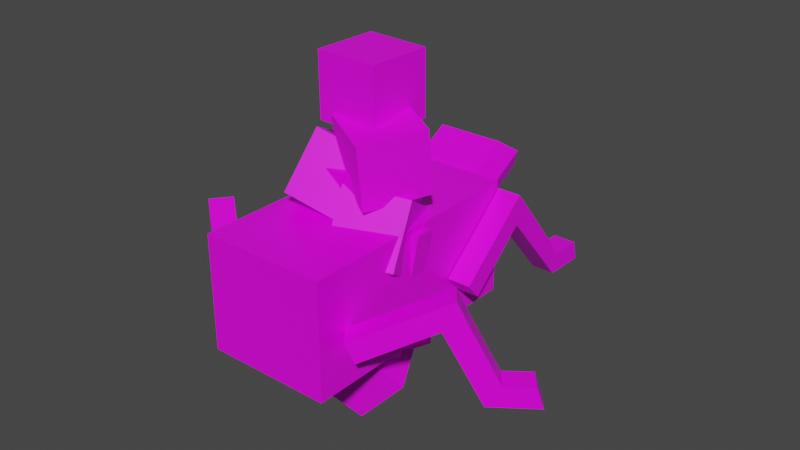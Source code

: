# Source: creatures.blend  (saved by Blender 2.83.19; exported with 4.5.12 LTS)
import bpy
from mathutils import Matrix  # noqa: F401  (used for matrix-valued properties, if any)

bpy.ops.wm.read_factory_settings(use_empty=True)
scene = bpy.context.scene
scene.name = 'Scene'

# ---- images (referenced by path relative to the original .blend; pixels are not part of the script)
import os
ASSET_DIR = os.environ.get("B2B_ASSET_DIR", "")  # directory of the original .blend (textures are referenced by path, not embedded)
HERE = os.path.dirname(os.path.abspath(__file__))  # packed textures are extracted next to this script under _unpacked/

def load_image(name, relpath, width, height, colorspace="sRGB"):
    """Load a texture the original file referenced (path relative to the .blend, or extracted next to this script)."""
    p = next((c for c in (os.path.join(HERE, relpath), os.path.join(ASSET_DIR, relpath)) if relpath and os.path.exists(c)), "")
    if p:
        img = bpy.data.images.load(p, check_existing=True)
        img.name = name
    else:  # same state as the original file: an image datablock whose file is absent (Cycles renders it pink)
        img = bpy.data.images.new(name, width, height)
        img.source = "FILE"
        img.filepath = "//" + (relpath or name)
    img.colorspace_settings.name = colorspace
    return img
img_face5_png = load_image('face5.png', 'face5.png', 1024, 1024, 'sRGB')
img_face1_png = load_image('face1.png', 'face1.png', 1024, 1024, 'sRGB')
img_face2_png = load_image('face2.png', 'face2.png', 1024, 1024, 'sRGB')
img_face3_png = load_image('face3.png', 'face3.png', 1024, 1024, 'sRGB')

# ---- materials (node trees are filled in below, after node groups)
mat_creature_face5 = bpy.data.materials.new('creature/face5')
mat_creature_face5.use_transparent_shadow = False
mat_creature_face1 = bpy.data.materials.new('creature/face1')
mat_creature_face1.alpha_threshold = 0.0
mat_creature_face1.use_transparent_shadow = False
mat_creature_face1.line_color = (0.0, 0.0, 0.0, 1.0)
mat_creature_face2 = bpy.data.materials.new('creature/face2')
mat_creature_face2.use_transparent_shadow = False
mat_creature_face3 = bpy.data.materials.new('creature/face3')
mat_creature_face3.use_transparent_shadow = False

# ---- material node trees
mat_creature_face5.use_nodes = True; mat_creature_face5.node_tree.nodes.clear()
_N = mat_creature_face5.node_tree.nodes; _L = mat_creature_face5.node_tree.links
n0 = _N.new('ShaderNodeBsdfPrincipled'); n0.name = 'Principled BSDF'; n0.location = (10, 300)
n0.distribution = 'GGX'
n0.subsurface_method = 'BURLEY'
n0.inputs[3].default_value = 1.45
n0.inputs[27].default_value = (0.0, 0.0, 0.0, 1.0)
n0.inputs[28].default_value = 1.0
n1 = _N.new('ShaderNodeOutputMaterial'); n1.name = 'Material Output'; n1.location = (300, 300)
n2 = _N.new('ShaderNodeTexImage'); n2.name = 'Image Texture'; n2.location = (-280, 280)
n2.image = img_face5_png
_L.new(n0.outputs[0], n1.inputs[0])
_L.new(n2.outputs[0], n0.inputs[0])
n1.is_active_output = True
mat_creature_face1.use_nodes = True; mat_creature_face1.node_tree.nodes.clear()
_N = mat_creature_face1.node_tree.nodes; _L = mat_creature_face1.node_tree.links
n0 = _N.new('ShaderNodeOutputMaterial'); n0.name = 'Material Output'; n0.location = (300, 300)
n1 = _N.new('ShaderNodeBsdfPrincipled'); n1.name = 'Principled BSDF'; n1.location = (10, 300)
n1.distribution = 'GGX'
n1.subsurface_method = 'BURLEY'
n1.inputs[2].default_value = 0.4
n1.inputs[3].default_value = 1.45
n1.inputs[27].default_value = (0.0, 0.0, 0.0, 1.0)
n1.inputs[28].default_value = 1.0
n2 = _N.new('ShaderNodeTexImage'); n2.name = 'Image Texture'; n2.location = (-280, 280)
n2.image = img_face1_png
n2.interpolation = 'Closest'
_L.new(n1.outputs[0], n0.inputs[0])
_L.new(n2.outputs[0], n1.inputs[0])
n0.is_active_output = True
mat_creature_face2.use_nodes = True; mat_creature_face2.node_tree.nodes.clear()
_N = mat_creature_face2.node_tree.nodes; _L = mat_creature_face2.node_tree.links
n0 = _N.new('ShaderNodeBsdfPrincipled'); n0.name = 'Principled BSDF'; n0.location = (10, 300)
n0.distribution = 'GGX'
n0.subsurface_method = 'BURLEY'
n0.inputs[3].default_value = 1.45
n0.inputs[27].default_value = (0.0, 0.0, 0.0, 1.0)
n0.inputs[28].default_value = 1.0
n1 = _N.new('ShaderNodeOutputMaterial'); n1.name = 'Material Output'; n1.location = (300, 300)
n2 = _N.new('ShaderNodeTexImage'); n2.name = 'Image Texture'; n2.location = (-280, 280)
n2.image = img_face2_png
_L.new(n0.outputs[0], n1.inputs[0])
_L.new(n2.outputs[0], n0.inputs[0])
n1.is_active_output = True
mat_creature_face3.use_nodes = True; mat_creature_face3.node_tree.nodes.clear()
_N = mat_creature_face3.node_tree.nodes; _L = mat_creature_face3.node_tree.links
n0 = _N.new('ShaderNodeBsdfPrincipled'); n0.name = 'Principled BSDF'; n0.location = (10, 300)
n0.distribution = 'GGX'
n0.subsurface_method = 'BURLEY'
n0.inputs[3].default_value = 1.45
n0.inputs[27].default_value = (0.0, 0.0, 0.0, 1.0)
n0.inputs[28].default_value = 1.0
n1 = _N.new('ShaderNodeOutputMaterial'); n1.name = 'Material Output'; n1.location = (300, 300)
n2 = _N.new('ShaderNodeTexImage'); n2.name = 'Image Texture'; n2.location = (-280, 280)
n2.image = img_face3_png
_L.new(n0.outputs[0], n1.inputs[0])
_L.new(n2.outputs[0], n0.inputs[0])
n1.is_active_output = True

# ---- world
world_world = bpy.data.worlds.new('World'); scene.world = world_world
world_world.use_nodes = True; world_world.node_tree.nodes.clear()
_N = world_world.node_tree.nodes; _L = world_world.node_tree.links
n0 = _N.new('ShaderNodeOutputWorld'); n0.name = 'World Output'; n0.location = (300, 300)
n1 = _N.new('ShaderNodeBackground'); n1.name = 'Background'; n1.location = (10, 300)
n1.inputs[0].default_value = (0.05088, 0.05088, 0.05088, 1.0)
_L.new(n1.outputs[0], n0.inputs[0])
n0.is_active_output = True
world_world.color = (0.05088, 0.05088, 0.05088)
world_world.use_sun_shadow = False
world_world.sun_shadow_jitter_overblur = 0.0

# ---- meshes
me_cube = bpy.data.meshes.new('Cube')
me_cube.from_pydata([(0.2711, 0.262, 0.7979), (0.2711, 0.262, 8.175e-05), (0.2711, -0.2801, 0.7979), (0.2711, -0.2801, 8.175e-05), (-0.2711, 0.262, 0.7979), (-0.2711, 0.262, 8.175e-05), (-0.2711, -0.2801, 0.7979), (-0.2711, -0.2801, 8.175e-05), (-0.2494, 0.2516, 0.4122), (-0.2494, 0.01627, 0.1168), (-0.2494, 0.1915, 0.4802), (-0.2494, -0.04375, 0.1848), (-0.3401, 0.2516, 0.4122), (-0.3401, 0.01627, 0.1168), (-0.3401, 0.1915, 0.4802), (-0.3401, -0.04375, 0.1848), (-0.2494, 0.3107, 0.458), (-0.2494, 0.2507, 0.526), (-0.3401, 0.3107, 0.458), (-0.3401, 0.2507, 0.526), (-0.2494, 0.467, -0.003462), (-0.3401, 0.467, -0.003462), (-0.2494, 0.4943, 0.06969), (-0.3401, 0.4943, 0.06969), (-0.2494, 0.6527, -0.005759), (-0.3401, 0.6527, -0.005759), (-0.2494, 0.6467, 0.06882), (-0.3401, 0.6467, 0.06882), (-0.2494, -0.01503, 0.5325), (-0.2494, -0.02001, 0.623), (-0.3401, -0.01503, 0.5325), (-0.3401, -0.02001, 0.623), (-0.2381, 0.4301, 0.5312), (-0.2275, 0.4204, 0.6194), (-0.3401, 0.423, 0.5345), (-0.3401, 0.4204, 0.6252), (-0.2368, 0.5214, 0.5334), (-0.2263, 0.5117, 0.6216), (-0.3401, 0.5143, 0.5371), (-0.3401, 0.5117, 0.6277), (-0.1044, 0.5045, 0.2979), (-0.05943, 0.5019, 0.3766), (-0.1031, 0.5958, 0.3001), (-0.05817, 0.5932, 0.3788), (0.05208, 0.5045, 0.2085), (0.09706, 0.5019, 0.2872), (0.05334, 0.5958, 0.2107), (0.09832, 0.5932, 0.2894), (0.1584, 0.1403, 0.7926), (0.1584, -0.1765, 0.7926), (-0.1584, 0.1403, 0.7926), (-0.1584, -0.1765, 0.7926), (0.1584, 0.1403, 1.112), (0.1584, -0.1765, 1.112), (-0.1584, 0.1403, 1.112), (-0.1584, -0.1765, 1.112), (0.2494, 0.2516, 0.4122), (0.2494, 0.01627, 0.1168), (0.2494, 0.1915, 0.4802), (0.2494, -0.04375, 0.1848), (0.3401, 0.2516, 0.4122), (0.3401, 0.01627, 0.1168), (0.3401, 0.1915, 0.4802), (0.3401, -0.04375, 0.1848), (0.2494, 0.3107, 0.458), (0.2494, 0.2507, 0.526), (0.3401, 0.3107, 0.458), (0.3401, 0.2507, 0.526), (0.2494, 0.467, -0.003462), (0.3401, 0.467, -0.003462), (0.2494, 0.4943, 0.06969), (0.3401, 0.4943, 0.06969), (0.2494, 0.6527, -0.005759), (0.3401, 0.6527, -0.005759), (0.2494, 0.6467, 0.06882), (0.3401, 0.6467, 0.06882), (0.2494, -0.01503, 0.5325), (0.2494, -0.02001, 0.623), (0.3401, -0.01503, 0.5325), (0.3401, -0.02001, 0.623), (0.2381, 0.4301, 0.5312), (0.2275, 0.4204, 0.6194), (0.3401, 0.423, 0.5345), (0.3401, 0.4204, 0.6252), (0.2368, 0.5214, 0.5334), (0.2263, 0.5117, 0.6216), (0.3401, 0.5143, 0.5371), (0.3401, 0.5117, 0.6277), (0.1044, 0.3659, 0.2979), (0.05943, 0.3633, 0.3766), (0.1031, 0.4572, 0.3001), (0.05817, 0.4546, 0.3788), (-0.05208, 0.3659, 0.2085), (-0.09706, 0.3633, 0.2872), (-0.05334, 0.4572, 0.2107), (-0.09832, 0.4546, 0.2894)], [], [(0, 4, 6, 2), (3, 2, 6, 7), (7, 6, 4, 5), (5, 1, 3, 7), (1, 0, 2, 3), (5, 4, 0, 1), (12, 14, 19, 18), (11, 10, 14, 15), (15, 14, 12, 13), (13, 9, 11, 15), (9, 8, 10, 11), (13, 12, 8, 9), (16, 18, 19, 17), (10, 8, 16, 17), (18, 16, 22, 23), (14, 10, 17, 19), (21, 23, 27, 25), (16, 8, 20, 22), (8, 12, 21, 20), (12, 18, 23, 21), (24, 25, 27, 26), (20, 21, 25, 24), (22, 20, 24, 26), (23, 22, 26, 27), (30, 28, 29, 31), (33, 37, 39, 35), (30, 34, 32, 28), (29, 33, 35, 31), (31, 35, 34, 30), (28, 32, 33, 29), (38, 39, 37, 36), (35, 39, 38, 34), (32, 40, 41, 33), (34, 38, 36, 32), (41, 45, 47, 43), (36, 42, 40, 32), (33, 41, 43, 37), (37, 43, 42, 36), (44, 46, 47, 45), (40, 44, 45, 41), (42, 46, 44, 40), (43, 47, 46, 42), (48, 49, 51, 50), (52, 54, 55, 53), (49, 48, 52, 53), (50, 51, 55, 54), (51, 49, 53, 55), (48, 50, 54, 52), (60, 66, 67, 62), (59, 63, 62, 58), (63, 61, 60, 62), (61, 63, 59, 57), (57, 59, 58, 56), (61, 57, 56, 60), (64, 65, 67, 66), (58, 65, 64, 56), (66, 71, 70, 64), (62, 67, 65, 58), (69, 73, 75, 71), (64, 70, 68, 56), (56, 68, 69, 60), (60, 69, 71, 66), (72, 74, 75, 73), (68, 72, 73, 69), (70, 74, 72, 68), (71, 75, 74, 70), (78, 79, 77, 76), (81, 83, 87, 85), (78, 76, 80, 82), (77, 79, 83, 81), (79, 78, 82, 83), (76, 77, 81, 80), (86, 84, 85, 87), (83, 82, 86, 87), (80, 81, 89, 88), (82, 80, 84, 86), (89, 91, 95, 93), (84, 80, 88, 90), (81, 85, 91, 89), (85, 84, 90, 91), (92, 93, 95, 94), (88, 89, 93, 92), (90, 88, 92, 94), (91, 90, 94, 95)])
_uv = me_cube.uv_layers.new(name='UVMap')
_uv.uv.foreach_set('vector', [0.8259, 0.04071, 0.8534, 0.04071, 0.8534, 0.05961, 0.8259, 0.05961, 0.8259, 0.08932, 0.8259, 0.05961, 0.8534, 0.05961, 0.8534, 0.08932, 0.8534, 0.08141, 0.8534, 0.04071, 0.8809, 0.04071, 0.8809, 0.08141, 0.8809, 0.1432, 0.8809, 0.1156, 0.9085, 0.1156, 0.9085, 0.1432, 0.8534, 0.1221, 0.8534, 0.08141, 0.8809, 0.08141, 0.8809, 0.1221, 0.9084, 0.04071, 0.9084, 0.08113, 0.8809, 0.08129, 0.8809, 0.04088, 0.8297, 0.1188, 0.8297, 0.1235, 0.8259, 0.1232, 0.8259, 0.1186, 0.9383, 0.1548, 0.9383, 0.1356, 0.9429, 0.1356, 0.9429, 0.1548, 0.8485, 0.1201, 0.8297, 0.1235, 0.8297, 0.1188, 0.8485, 0.1155, 0.9278, 0.07487, 0.9278, 0.0795, 0.9248, 0.07949, 0.9248, 0.07486, 0.9263, 0.08938, 0.9074, 0.08603, 0.9074, 0.08141, 0.9263, 0.08476, 0.9369, 0.07919, 0.9369, 0.06561, 0.9415, 0.06537, 0.9415, 0.07895, 0.9369, 0.06148, 0.9415, 0.06157, 0.9415, 0.06537, 0.9369, 0.06528, 0.9074, 0.08141, 0.9074, 0.08603, 0.9036, 0.08628, 0.9036, 0.08165, 0.9415, 0.06157, 0.9369, 0.06148, 0.9369, 0.04071, 0.9415, 0.0408, 0.9429, 0.1356, 0.9383, 0.1356, 0.9383, 0.1318, 0.9429, 0.1318, 0.8354, 0.09568, 0.8319, 0.09756, 0.8262, 0.09238, 0.8284, 0.08932, 0.9036, 0.08628, 0.9074, 0.08603, 0.9132, 0.1092, 0.9097, 0.1073, 0.943, 0.1318, 0.9476, 0.1318, 0.9475, 0.1426, 0.9429, 0.1426, 0.8297, 0.1188, 0.8259, 0.1186, 0.8319, 0.09756, 0.8354, 0.09568, 0.9248, 0.07487, 0.9248, 0.07949, 0.921, 0.07948, 0.921, 0.07486, 0.9429, 0.1426, 0.9475, 0.1426, 0.9476, 0.1521, 0.943, 0.1521, 0.9097, 0.1073, 0.9132, 0.1092, 0.9062, 0.1156, 0.9039, 0.1125, 0.8531, 0.1218, 0.8485, 0.1218, 0.8485, 0.1165, 0.8531, 0.1165, 0.913, 0.0795, 0.913, 0.07488, 0.9084, 0.07486, 0.9084, 0.07948, 0.9312, 0.06317, 0.9311, 0.06783, 0.9369, 0.06784, 0.9369, 0.06318, 0.8534, 0.1445, 0.8687, 0.1445, 0.8688, 0.1393, 0.8534, 0.1398, 0.9323, 0.04071, 0.9312, 0.06317, 0.9369, 0.06318, 0.9369, 0.04071, 0.8532, 0.1165, 0.8531, 0.09407, 0.8485, 0.09398, 0.8486, 0.1163, 0.9452, 0.1315, 0.9452, 0.1088, 0.9407, 0.1093, 0.9406, 0.1318, 0.8719, 0.1445, 0.8752, 0.1445, 0.875, 0.1387, 0.872, 0.1392, 0.8531, 0.09407, 0.8532, 0.08941, 0.8486, 0.08932, 0.8485, 0.09398, 0.8454, 0.1264, 0.842, 0.14, 0.8464, 0.1387, 0.8489, 0.1235, 0.8687, 0.1445, 0.8719, 0.1445, 0.872, 0.1392, 0.8688, 0.1393, 0.904, 0.1512, 0.904, 0.1433, 0.8993, 0.1432, 0.8993, 0.1512, 0.8993, 0.1557, 0.8993, 0.1432, 0.8949, 0.1445, 0.8949, 0.157, 0.849, 0.1221, 0.849, 0.1352, 0.8534, 0.1365, 0.8534, 0.1235, 0.875, 0.1387, 0.8688, 0.1301, 0.866, 0.1324, 0.872, 0.1392, 0.917, 0.07489, 0.917, 0.07955, 0.921, 0.07952, 0.921, 0.07486, 0.842, 0.14, 0.8445, 0.1488, 0.8489, 0.1475, 0.8464, 0.1387, 0.866, 0.1324, 0.8627, 0.1244, 0.8594, 0.1245, 0.8627, 0.1324, 0.8688, 0.1301, 0.8655, 0.1221, 0.8627, 0.1244, 0.866, 0.1324, 0.842, 0.1397, 0.842, 0.1559, 0.8259, 0.1559, 0.8259, 0.1397, 0.9085, 0.1156, 0.9245, 0.1156, 0.9245, 0.1266, 0.9085, 0.1266, 0.9085, 0.1385, 0.9245, 0.1385, 0.9245, 0.1547, 0.9085, 0.1547, 0.842, 0.1397, 0.8259, 0.1397, 0.8259, 0.1235, 0.842, 0.1235, 0.9245, 0.1385, 0.9085, 0.1385, 0.9085, 0.1266, 0.9245, 0.1266, 9.96e-05, 9.972e-05, 0.9934, 9.978e-05, 0.9934, 0.9999, 9.972e-05, 0.9999, 0.8847, 0.1109, 0.8809, 0.1107, 0.8809, 0.1153, 0.8847, 0.1156, 0.8855, 0.1569, 0.8901, 0.1568, 0.8904, 0.1432, 0.8858, 0.1434, 0.9036, 0.1122, 0.9036, 0.1076, 0.8847, 0.1109, 0.8847, 0.1156, 0.8904, 0.1606, 0.8901, 0.1568, 0.8855, 0.1569, 0.8858, 0.1607, 0.9311, 0.04869, 0.9311, 0.04406, 0.9122, 0.04071, 0.9122, 0.04534, 0.8809, 0.1624, 0.8855, 0.1624, 0.8855, 0.1432, 0.8809, 0.1432, 0.9427, 0.08748, 0.9427, 0.08445, 0.9381, 0.08446, 0.9381, 0.08749, 0.9122, 0.04071, 0.9084, 0.04096, 0.9084, 0.04558, 0.9122, 0.04534, 0.9381, 0.08749, 0.938, 0.09667, 0.9426, 0.09665, 0.9427, 0.08748, 0.938, 0.08142, 0.9381, 0.08446, 0.9427, 0.08445, 0.9426, 0.08141, 0.8905, 0.08776, 0.8835, 0.08141, 0.8812, 0.08446, 0.887, 0.08964, 0.9084, 0.04558, 0.9145, 0.06663, 0.918, 0.0685, 0.9122, 0.04534, 0.9473, 0.1038, 0.9473, 0.08149, 0.9427, 0.08141, 0.9427, 0.1038, 0.8847, 0.1109, 0.8905, 0.08776, 0.887, 0.08964, 0.8809, 0.1107, 0.9357, 0.0704, 0.9357, 0.06784, 0.9311, 0.06784, 0.9311, 0.0704, 0.9357, 0.07679, 0.9357, 0.0704, 0.9311, 0.0704, 0.9311, 0.07679, 0.9145, 0.06663, 0.9087, 0.07181, 0.911, 0.07486, 0.918, 0.0685, 0.938, 0.09667, 0.9381, 0.1044, 0.9427, 0.1044, 0.9426, 0.09665, 0.9326, 0.1537, 0.9326, 0.1505, 0.9372, 0.1505, 0.9372, 0.1537, 0.9383, 0.1353, 0.9326, 0.1351, 0.9326, 0.1318, 0.9383, 0.132, 0.8804, 0.1495, 0.8758, 0.1495, 0.8753, 0.1268, 0.8804, 0.1271, 0.9372, 0.1505, 0.9326, 0.1505, 0.9326, 0.1351, 0.9383, 0.1353, 0.938, 0.1086, 0.9334, 0.1084, 0.9333, 0.08607, 0.9379, 0.08615, 0.9461, 0.06342, 0.9415, 0.06368, 0.9416, 0.04122, 0.9461, 0.04071, 0.9333, 0.08459, 0.9299, 0.08855, 0.9263, 0.08583, 0.93, 0.08141, 0.9379, 0.08615, 0.9333, 0.08607, 0.9334, 0.08141, 0.938, 0.0815, 0.9298, 0.133, 0.9326, 0.1318, 0.9282, 0.1451, 0.9245, 0.1447, 0.8804, 0.1271, 0.8753, 0.1268, 0.8752, 0.1221, 0.8804, 0.1225, 0.9282, 0.1451, 0.9309, 0.1433, 0.9326, 0.1518, 0.9298, 0.1536, 0.8534, 0.1502, 0.849, 0.1489, 0.849, 0.1365, 0.8534, 0.1379, 0.8949, 0.1559, 0.8904, 0.1571, 0.8904, 0.1444, 0.8949, 0.1432, 0.9263, 0.08583, 0.9299, 0.08855, 0.9333, 0.1015, 0.9289, 0.1004, 0.913, 0.07489, 0.917, 0.07486, 0.917, 0.07952, 0.913, 0.07955, 0.9245, 0.1447, 0.9282, 0.1451, 0.9298, 0.1536, 0.9262, 0.1532, 0.8534, 0.1445, 0.858, 0.1445, 0.858, 0.1524, 0.8534, 0.1525, 0.9289, 0.1004, 0.9333, 0.1015, 0.9311, 0.1105, 0.9267, 0.1093])
me_cube.materials.append(mat_creature_face5)
me_cube.use_remesh_preserve_volume = False
me_cube.use_remesh_preserve_attributes = False
me_cube.use_mirror_vertex_groups = False
me_cube.update()
me_cube_001 = bpy.data.meshes.new('Cube.001')
me_cube_001.from_pydata([(-0.5218, -1.0, 0.04911), (-0.5218, -1.0, 1.001), (-0.5218, 1.0, 0.04911), (-0.5218, 1.0, 1.001), (0.5218, -1.0, 0.04911), (0.5218, -1.0, 1.001), (0.5218, 1.0, 0.04911), (0.5218, 1.0, 1.001), (-0.2141, 1.014, 0.5004), (-0.2141, 1.014, 0.8909), (0.2141, 1.014, 0.5004), (0.2141, 1.014, 0.8909), (-0.2141, 1.433, 0.5004), (-0.2141, 1.433, 0.8909), (0.2141, 1.433, 0.5004), (0.2141, 1.433, 0.8909), (-0.724, 0.5028, 0.2817), (-0.724, 0.3878, 0.416), (-0.5301, 0.5028, 0.2817), (-0.5301, 0.3878, 0.416), (-0.724, 0.9864, 0.6958), (-0.724, 0.8714, 0.8301), (-0.5301, 0.9864, 0.6958), (-0.5301, 0.8714, 0.8301), (-0.724, 1.117, 0.808), (-0.724, 1.002, 0.9423), (-0.5301, 1.117, 0.808), (-0.5301, 1.002, 0.9423), (-0.724, 1.56, 0.02557), (-0.5301, 1.56, 0.02557), (-0.724, 1.613, 0.1921), (-0.5301, 1.613, 0.1921), (-0.724, 1.919, 0.01626), (-0.5301, 1.919, 0.01626), (-0.724, 1.878, 0.1839), (-0.5301, 1.878, 0.1839), (-0.5559, -0.673, 0.3433), (-0.499, -0.7183, 0.5045), (-0.6767, -0.8247, 0.3433), (-0.6198, -0.87, 0.5045), (-1.008, -0.3128, 0.6042), (-0.9513, -0.3581, 0.7654), (-1.129, -0.4645, 0.6042), (-1.072, -0.5098, 0.7654), (-1.138, -0.2094, 0.6792), (-1.081, -0.2547, 0.8403), (-1.259, -0.3611, 0.6792), (-1.202, -0.4064, 0.8403), (-1.242, -0.1264, 0.008036), (-1.363, -0.2781, 0.008036), (-1.335, -0.05296, 0.1734), (-1.455, -0.2047, 0.1734), (-1.561, 0.1275, -0.004837), (-1.682, -0.02424, -0.004837), (-1.517, 0.09254, 0.1685), (-1.638, -0.05918, 0.1685), (0.724, 0.5028, 0.2817), (0.724, 0.3878, 0.416), (0.5301, 0.5028, 0.2817), (0.5301, 0.3878, 0.416), (0.724, 0.9864, 0.6958), (0.724, 0.8714, 0.8301), (0.5301, 0.9864, 0.6958), (0.5301, 0.8714, 0.8301), (0.724, 1.117, 0.808), (0.724, 1.002, 0.9423), (0.5301, 1.117, 0.808), (0.5301, 1.002, 0.9423), (0.724, 1.56, 0.02557), (0.5301, 1.56, 0.02557), (0.724, 1.613, 0.1921), (0.5301, 1.613, 0.1921), (0.724, 1.919, 0.01626), (0.5301, 1.919, 0.01626), (0.724, 1.878, 0.1839), (0.5301, 1.878, 0.1839), (0.5559, -0.673, 0.3433), (0.499, -0.7183, 0.5045), (0.6767, -0.8247, 0.3433), (0.6198, -0.87, 0.5045), (1.008, -0.3128, 0.6042), (0.9513, -0.3581, 0.7654), (1.129, -0.4645, 0.6042), (1.072, -0.5098, 0.7654), (1.138, -0.2094, 0.6792), (1.081, -0.2547, 0.8403), (1.259, -0.3611, 0.6792), (1.202, -0.4064, 0.8403), (1.242, -0.1264, 0.008036), (1.363, -0.2781, 0.008036), (1.335, -0.05296, 0.1734), (1.455, -0.2047, 0.1734), (1.561, 0.1275, -0.004837), (1.682, -0.02424, -0.004837), (1.517, 0.09254, 0.1685), (1.638, -0.05918, 0.1685), (-0.2803, 0.8677, 0.8765), (0.2803, 0.8677, 0.8765), (-0.2803, 1.342, 1.154), (0.2803, 1.342, 1.154), (-0.3604, 0.8874, 0.6871), (0.3604, 0.8874, 0.6871), (-0.3604, 1.498, 1.043), (0.3604, 1.498, 1.043), (-0.3073, 1.011, 0.5784), (0.3073, 1.011, 0.5784), (-0.3073, 1.531, 0.8822), (0.3073, 1.531, 0.8822)], [], [(0, 1, 3, 2), (2, 3, 7, 6), (6, 7, 5, 4), (4, 5, 1, 0), (2, 6, 4, 0), (7, 3, 1, 5), (8, 10, 11, 9), (12, 13, 15, 14), (9, 11, 15, 13), (8, 9, 13, 12), (11, 10, 14, 15), (10, 8, 12, 14), (16, 18, 19, 17), (21, 23, 27, 25), (18, 16, 20, 22), (17, 19, 23, 21), (16, 17, 21, 20), (19, 18, 22, 23), (24, 25, 27, 26), (20, 21, 25, 24), (23, 22, 26, 27), (26, 22, 29, 31), (28, 30, 34, 32), (24, 26, 31, 30), (20, 24, 30, 28), (22, 20, 28, 29), (33, 32, 34, 35), (29, 28, 32, 33), (31, 29, 33, 35), (30, 31, 35, 34), (36, 37, 39, 38), (43, 41, 45, 47), (38, 39, 43, 42), (36, 38, 42, 40), (39, 37, 41, 43), (37, 36, 40, 41), (44, 46, 47, 45), (41, 40, 44, 45), (42, 43, 47, 46), (42, 46, 51, 49), (51, 50, 54, 55), (46, 44, 50, 51), (44, 40, 48, 50), (40, 42, 49, 48), (52, 53, 55, 54), (50, 48, 52, 54), (48, 49, 53, 52), (49, 51, 55, 53), (56, 57, 59, 58), (61, 65, 67, 63), (58, 62, 60, 56), (57, 61, 63, 59), (56, 60, 61, 57), (59, 63, 62, 58), (64, 66, 67, 65), (60, 64, 65, 61), (63, 67, 66, 62), (66, 71, 69, 62), (68, 72, 74, 70), (64, 70, 71, 66), (60, 68, 70, 64), (62, 69, 68, 60), (73, 75, 74, 72), (69, 73, 72, 68), (71, 75, 73, 69), (70, 74, 75, 71), (76, 78, 79, 77), (83, 87, 85, 81), (78, 82, 83, 79), (76, 80, 82, 78), (79, 83, 81, 77), (77, 81, 80, 76), (84, 85, 87, 86), (81, 85, 84, 80), (82, 86, 87, 83), (82, 89, 91, 86), (91, 95, 94, 90), (86, 91, 90, 84), (84, 90, 88, 80), (80, 88, 89, 82), (92, 94, 95, 93), (90, 94, 92, 88), (88, 92, 93, 89), (89, 93, 95, 91), (96, 97, 99, 98), (102, 106, 104, 100), (97, 101, 103, 99), (96, 100, 101, 97), (98, 102, 100, 96), (99, 103, 102, 98), (104, 106, 107, 105), (103, 107, 106, 102), (101, 105, 107, 103), (100, 104, 105, 101)])
_uv = me_cube_001.uv_layers.new(name='UVMap')
_uv.uv.foreach_set('vector', [0.7463, 0.2051, 0.7463, 0.2228, 0.7835, 0.2228, 0.7835, 0.2051, 0.7637, 0.2051, 0.7637, 0.2228, 0.7831, 0.2228, 0.7831, 0.2051, 0.7835, 0.2051, 0.7835, 0.2228, 0.7463, 0.2228, 0.7463, 0.2051, 0.7831, 0.2051, 0.7831, 0.2228, 0.7637, 0.2228, 0.7637, 0.2051, 0.7637, 0.2249, 0.7831, 0.2249, 0.7831, 0.1877, 0.7637, 0.1877, 0.7831, 0.2249, 0.7637, 0.2249, 0.7637, 0.1877, 0.7831, 0.1877, 0.7695, 0.2135, 0.7774, 0.2135, 0.7774, 0.2207, 0.7695, 0.2207, 0.9558, 0.04422, 0.9558, 0.9558, -0.04403, 0.9558, -0.04403, 0.04422, 0.7695, 0.2252, 0.7774, 0.2252, 0.7774, 0.233, 0.7695, 0.233, 0.7837, 0.2135, 0.7837, 0.2207, 0.7916, 0.2207, 0.7916, 0.2135, 0.7837, 0.2207, 0.7837, 0.2135, 0.7916, 0.2135, 0.7916, 0.2207, 0.7774, 0.2252, 0.7695, 0.2252, 0.7695, 0.233, 0.7774, 0.233, 0.76, 0.2094, 0.7636, 0.2094, 0.7636, 0.2119, 0.76, 0.2119, 0.76, 0.2225, 0.7636, 0.2225, 0.7636, 0.2249, 0.76, 0.2249, 0.7636, 0.2157, 0.76, 0.2157, 0.76, 0.2246, 0.7636, 0.2246, 0.76, 0.2135, 0.7636, 0.2135, 0.7636, 0.2225, 0.76, 0.2225, 0.7742, 0.2094, 0.7721, 0.2119, 0.7811, 0.2196, 0.7832, 0.2171, 0.7721, 0.2119, 0.7742, 0.2094, 0.7832, 0.2171, 0.7811, 0.2196, 0.76, 0.2192, 0.76, 0.2217, 0.7636, 0.2217, 0.7636, 0.2192, 0.7832, 0.2171, 0.7811, 0.2196, 0.7835, 0.2217, 0.7857, 0.2192, 0.7811, 0.2196, 0.7832, 0.2171, 0.7857, 0.2192, 0.7835, 0.2217, 0.7857, 0.2192, 0.7832, 0.2171, 0.7939, 0.2046, 0.7949, 0.2077, 0.7939, 0.2046, 0.7949, 0.2077, 0.7998, 0.2076, 0.8006, 0.2045, 0.76, 0.2192, 0.7636, 0.2192, 0.7636, 0.2077, 0.76, 0.2077, 0.7832, 0.2171, 0.7857, 0.2192, 0.7949, 0.2077, 0.7939, 0.2046, 0.7636, 0.2171, 0.76, 0.2171, 0.76, 0.2046, 0.7636, 0.2046, 0.7636, 0.2045, 0.76, 0.2045, 0.76, 0.2076, 0.7636, 0.2076, 0.7636, 0.2353, 0.76, 0.2353, 0.76, 0.242, 0.7636, 0.242, 0.7949, 0.2077, 0.7939, 0.2046, 0.8006, 0.2045, 0.7998, 0.2076, 0.76, 0.2363, 0.7636, 0.2363, 0.7636, 0.2412, 0.76, 0.2412, 0.7524, 0.2105, 0.7515, 0.2135, 0.7487, 0.2135, 0.7496, 0.2105, 0.7535, 0.1968, 0.7557, 0.1996, 0.7533, 0.2016, 0.7511, 0.1987, 0.7609, 0.2105, 0.7619, 0.2135, 0.7535, 0.2184, 0.7524, 0.2154, 0.7631, 0.1938, 0.7609, 0.191, 0.7524, 0.1977, 0.7547, 0.2005, 0.7619, 0.1901, 0.7642, 0.1929, 0.7557, 0.1996, 0.7535, 0.1968, 0.7642, 0.2135, 0.7631, 0.2105, 0.7547, 0.2154, 0.7557, 0.2184, 0.761, 0.2168, 0.7582, 0.2168, 0.7573, 0.2198, 0.7602, 0.2198, 0.7557, 0.2184, 0.7547, 0.2154, 0.7523, 0.2168, 0.7533, 0.2198, 0.7524, 0.2154, 0.7535, 0.2184, 0.7511, 0.2198, 0.75, 0.2168, 0.7524, 0.2154, 0.75, 0.2168, 0.7464, 0.2074, 0.7481, 0.2043, 0.7464, 0.2025, 0.7486, 0.2053, 0.7452, 0.208, 0.743, 0.2052, 0.7582, 0.2168, 0.761, 0.2168, 0.7639, 0.2074, 0.7611, 0.2074, 0.7523, 0.2168, 0.7547, 0.2154, 0.7503, 0.2043, 0.7486, 0.2074, 0.7591, 0.2154, 0.7563, 0.2154, 0.7597, 0.2043, 0.7625, 0.2043, 0.7673, 0.2041, 0.7644, 0.2041, 0.7638, 0.2073, 0.7666, 0.2073, 0.7486, 0.2074, 0.7503, 0.2043, 0.7444, 0.2041, 0.7452, 0.2073, 0.7503, 0.204, 0.7481, 0.2011, 0.7422, 0.2058, 0.7444, 0.2087, 0.7481, 0.2043, 0.7464, 0.2074, 0.743, 0.2073, 0.7422, 0.2041, 0.7869, 0.2094, 0.7869, 0.2119, 0.7833, 0.2119, 0.7833, 0.2094, 0.7869, 0.2225, 0.7869, 0.2249, 0.7833, 0.2249, 0.7833, 0.2225, 0.7833, 0.2157, 0.7833, 0.2246, 0.7869, 0.2246, 0.7869, 0.2157, 0.7869, 0.2135, 0.7869, 0.2225, 0.7833, 0.2225, 0.7833, 0.2135, 0.7742, 0.2094, 0.7832, 0.2171, 0.7811, 0.2196, 0.7721, 0.2119, 0.7721, 0.2119, 0.7811, 0.2196, 0.7832, 0.2171, 0.7742, 0.2094, 0.7869, 0.2192, 0.7833, 0.2192, 0.7833, 0.2217, 0.7869, 0.2217, 0.7832, 0.2171, 0.7857, 0.2192, 0.7835, 0.2217, 0.7811, 0.2196, 0.7811, 0.2196, 0.7835, 0.2217, 0.7857, 0.2192, 0.7832, 0.2171, 0.7857, 0.2192, 0.7949, 0.2077, 0.7939, 0.2046, 0.7832, 0.2171, 0.7939, 0.2046, 0.8006, 0.2045, 0.7998, 0.2076, 0.7949, 0.2077, 0.7869, 0.2192, 0.7869, 0.2077, 0.7833, 0.2077, 0.7833, 0.2192, 0.7832, 0.2171, 0.7939, 0.2046, 0.7949, 0.2077, 0.7857, 0.2192, 0.7833, 0.2171, 0.7833, 0.2046, 0.7869, 0.2046, 0.7869, 0.2171, 0.7833, 0.2045, 0.7833, 0.2076, 0.7869, 0.2076, 0.7869, 0.2045, 0.7833, 0.2353, 0.7833, 0.242, 0.7869, 0.242, 0.7869, 0.2353, 0.7949, 0.2077, 0.7998, 0.2076, 0.8006, 0.2045, 0.7939, 0.2046, 0.7869, 0.2363, 0.7869, 0.2412, 0.7833, 0.2412, 0.7833, 0.2363, 0.7524, 0.2105, 0.7496, 0.2105, 0.7487, 0.2135, 0.7515, 0.2135, 0.7934, 0.1968, 0.7958, 0.1987, 0.7935, 0.2016, 0.7911, 0.1996, 0.786, 0.2105, 0.7944, 0.2154, 0.7934, 0.2184, 0.785, 0.2135, 0.7838, 0.1938, 0.7922, 0.2005, 0.7944, 0.1977, 0.786, 0.191, 0.785, 0.1901, 0.7934, 0.1968, 0.7911, 0.1996, 0.7827, 0.1929, 0.7827, 0.2135, 0.7911, 0.2184, 0.7922, 0.2154, 0.7838, 0.2105, 0.761, 0.2168, 0.7602, 0.2198, 0.7573, 0.2198, 0.7582, 0.2168, 0.7911, 0.2184, 0.7935, 0.2198, 0.7946, 0.2168, 0.7922, 0.2154, 0.7944, 0.2154, 0.7969, 0.2168, 0.7958, 0.2198, 0.7934, 0.2184, 0.7944, 0.2154, 0.7988, 0.2043, 0.8005, 0.2074, 0.7969, 0.2168, 0.8005, 0.2025, 0.8039, 0.2052, 0.8017, 0.208, 0.7983, 0.2053, 0.7582, 0.2168, 0.7611, 0.2074, 0.7639, 0.2074, 0.761, 0.2168, 0.7946, 0.2168, 0.7983, 0.2074, 0.7965, 0.2043, 0.7922, 0.2154, 0.7591, 0.2154, 0.7625, 0.2043, 0.7597, 0.2043, 0.7563, 0.2154, 0.7673, 0.2041, 0.7666, 0.2073, 0.7638, 0.2073, 0.7644, 0.2041, 0.7983, 0.2074, 0.8017, 0.2073, 0.8025, 0.2041, 0.7965, 0.2043, 0.7965, 0.204, 0.8025, 0.2087, 0.8047, 0.2058, 0.7988, 0.2011, 0.7988, 0.2043, 0.8047, 0.2041, 0.8039, 0.2073, 0.8005, 0.2074, 0.7682, 0.2224, 0.7787, 0.2224, 0.7787, 0.2313, 0.7682, 0.2313, 0.7927, 0.2236, 0.7934, 0.2206, 0.7837, 0.2149, 0.7814, 0.2169, 0.781, 0.2205, 0.7814, 0.2169, 0.7927, 0.2236, 0.7899, 0.2256, 0.7682, 0.2205, 0.7667, 0.2169, 0.7801, 0.2169, 0.7787, 0.2205, 0.7899, 0.2256, 0.7927, 0.2236, 0.7814, 0.2169, 0.781, 0.2205, 0.7787, 0.2313, 0.7801, 0.2342, 0.7667, 0.2342, 0.7682, 0.2313, 0.7677, 0.2251, 0.7677, 0.2348, 0.7792, 0.2348, 0.7792, 0.2251, 0.7801, 0.2236, 0.7792, 0.2206, 0.7677, 0.2206, 0.7667, 0.2236, 0.7814, 0.2169, 0.7837, 0.2149, 0.7934, 0.2206, 0.7927, 0.2236, 0.7667, 0.2228, 0.7677, 0.2251, 0.7792, 0.2251, 0.7801, 0.2228])
me_cube_001.materials.append(mat_creature_face1)
me_cube_001.use_remesh_fix_poles = True
me_cube_001.use_remesh_preserve_attributes = False
me_cube_001.use_mirror_vertex_groups = False
me_cube_001.update()
me_cube_002 = bpy.data.meshes.new('Cube.002')
me_cube_002.from_pydata([(-0.07711, -0.08314, 0.1716), (-0.1283, -0.1344, 0.2609), (-0.07711, 0.07109, 0.1716), (-0.1283, 0.1223, 0.2609), (0.07711, -0.08314, 0.1716), (0.1283, -0.1344, 0.2609), (0.07711, 0.07109, 0.1716), (0.1283, 0.1223, 0.2609), (-0.1586, -0.1646, 0.3875), (-0.1586, 0.1526, 0.3875), (0.1586, 0.1526, 0.3875), (0.1586, -0.1646, 0.3875), (-0.1289, -0.1349, 0.5562), (-0.1289, 0.1229, 0.5562), (0.1289, 0.1229, 0.5562), (0.1289, -0.1349, 0.5562), (-0.1761, -0.1821, 0.6888), (-0.1761, 0.1701, 0.6888), (0.1761, 0.1701, 0.6888), (0.1761, -0.1821, 0.6888), (-0.05715, -0.06318, 0.8816), (-0.05715, 0.05113, 0.8816), (0.05715, 0.05113, 0.8816), (0.05715, -0.06318, 0.8816), (-0.05715, -0.06318, 0.9539), (-0.05715, 0.05113, 0.9539), (0.05715, 0.05113, 0.9539), (0.05715, -0.06318, 0.9539), (-0.1899, -0.1959, 0.9901), (-0.1899, 0.1839, 0.9901), (0.1899, 0.1839, 0.9901), (0.1899, -0.1959, 0.9901), (-0.1899, -0.1959, 1.335), (-0.1899, 0.1839, 1.335), (0.1899, 0.1839, 1.335), (0.1899, -0.1959, 1.335), (0.0, 0.1839, 1.335), (0.0, 0.1839, 0.9901), (0.0, 0.1839, 0.9901), (0.0, 0.1839, 1.335), (-0.1162, 0.1112, 1.322), (-0.1162, 0.1112, 1.004), (0.001424, 0.02888, 1.02), (0.001424, 0.02888, 1.306), (0.07907, 0.1386, 1.005), (0.07907, 0.1386, 1.321), (-0.09652, -0.1025, 0.00423), (-0.09652, 0.0905, 0.00423), (0.09652, -0.1025, 0.00423), (0.09652, 0.0905, 0.00423)], [], [(0, 1, 3, 2), (2, 3, 7, 6), (6, 7, 5, 4), (4, 5, 1, 0), (4, 0, 46, 48), (1, 5, 11, 8), (11, 10, 14, 15), (7, 3, 9, 10), (5, 7, 10, 11), (3, 1, 8, 9), (15, 14, 18, 19), (9, 8, 12, 13), (8, 11, 15, 12), (10, 9, 13, 14), (16, 19, 23, 20), (13, 12, 16, 17), (12, 15, 19, 16), (14, 13, 17, 18), (23, 22, 26, 27), (18, 17, 21, 22), (19, 18, 22, 23), (17, 16, 20, 21), (27, 26, 30, 31), (21, 20, 24, 25), (20, 23, 27, 24), (22, 21, 25, 26), (30, 38, 39, 34), (25, 24, 28, 29), (24, 27, 31, 28), (26, 25, 29, 30), (34, 33, 32, 35), (31, 30, 34, 35), (29, 28, 32, 33), (28, 31, 35, 32), (36, 37, 29, 33), (37, 36, 40, 41), (40, 33, 29, 41), (36, 33, 40), (37, 41, 29), (29, 33, 43, 42), (43, 34, 30, 42), (39, 38, 44, 45), (34, 45, 44, 30), (39, 45, 34), (30, 44, 38), (29, 42, 30), (34, 43, 33), (47, 49, 48, 46), (2, 6, 49, 47), (0, 2, 47, 46), (6, 4, 48, 49)])
me_cube_002.polygons.foreach_set('material_index', [0, 0, 0, 0, 0, 0, 0, 0, 0, 0, 0, 0, 0, 0, 0, 0, 0, 0, 0, 0, 0, 0, 0, 0, 0, 0, 0, 0, 0, 0, 0, 0, 0, 0, 0, 0, 0, 0, 0, 1, 1, 0, 0, 0, 0, 0, 0, 0, 0, 0, 0])
_uv = me_cube_002.uv_layers.new(name='UVMap')
_uv.uv.foreach_set('vector', [0.9374, 0.05612, 0.9347, 0.06076, 0.9481, 0.06076, 0.9454, 0.05612, 0.9374, 0.05612, 0.9347, 0.06076, 0.9481, 0.06076, 0.9454, 0.05612, 0.9454, 0.05612, 0.9481, 0.06076, 0.9347, 0.06076, 0.9374, 0.05612, 0.9454, 0.05612, 0.9481, 0.06076, 0.9347, 0.06076, 0.9374, 0.05612, 0.9454, 0.05612, 0.9374, 0.05612, 0.9364, 0.04741, 0.9464, 0.04741, 0.9347, 0.06076, 0.9481, 0.06076, 0.9497, 0.06734, 0.9332, 0.06734, 0.9332, 0.06734, 0.9497, 0.06734, 0.9481, 0.07612, 0.9347, 0.07612, 0.9481, 0.06076, 0.9347, 0.06076, 0.9332, 0.06734, 0.9497, 0.06734, 0.9347, 0.06076, 0.9481, 0.06076, 0.9497, 0.06734, 0.9332, 0.06734, 0.9481, 0.06076, 0.9347, 0.06076, 0.9332, 0.06734, 0.9497, 0.06734, 0.9347, 0.07612, 0.9481, 0.07612, 0.9506, 0.08302, 0.9322, 0.08302, 0.9497, 0.06734, 0.9332, 0.06734, 0.9347, 0.07612, 0.9481, 0.07612, 0.9332, 0.06734, 0.9497, 0.06734, 0.9481, 0.07612, 0.9347, 0.07612, 0.9497, 0.06734, 0.9332, 0.06734, 0.9347, 0.07612, 0.9481, 0.07612, 0.9322, 0.08302, 0.9506, 0.08302, 0.9444, 0.09305, 0.9384, 0.09305, 0.9481, 0.07612, 0.9347, 0.07612, 0.9322, 0.08302, 0.9506, 0.08302, 0.9347, 0.07612, 0.9481, 0.07612, 0.9506, 0.08302, 0.9322, 0.08302, 0.9481, 0.07612, 0.9347, 0.07612, 0.9322, 0.08302, 0.9506, 0.08302, 0.9384, 0.09305, 0.9444, 0.09305, 0.9444, 0.09681, 0.9384, 0.09681, 0.9506, 0.08302, 0.9322, 0.08302, 0.9384, 0.09305, 0.9444, 0.09305, 0.9322, 0.08302, 0.9506, 0.08302, 0.9444, 0.09305, 0.9384, 0.09305, 0.9506, 0.08302, 0.9322, 0.08302, 0.9384, 0.09305, 0.9444, 0.09305, 0.9444, 0.07906, 0.9444, 0.085, 0.9513, 0.09191, 0.9513, 0.07215, 0.9444, 0.09305, 0.9384, 0.09305, 0.9384, 0.09681, 0.9444, 0.09681, 0.9384, 0.09305, 0.9444, 0.09305, 0.9444, 0.09681, 0.9384, 0.09681, 0.9444, 0.09305, 0.9384, 0.09305, 0.9384, 0.09681, 0.9444, 0.09681, 1.0, 0.04527, 0.5, 0.04527, 0.5, 0.9547, 1.0, 0.9547, 0.9384, 0.085, 0.9384, 0.07906, 0.9315, 0.07215, 0.9315, 0.09191, 0.9384, 0.07906, 0.9444, 0.07906, 0.9513, 0.07215, 0.9315, 0.07215, 0.9444, 0.085, 0.9384, 0.085, 0.9315, 0.09191, 0.9513, 0.09191, 0.9513, 0.09191, 0.9315, 0.09191, 0.9315, 0.07215, 0.9513, 0.07215, 0.9315, 0.09869, 0.9513, 0.09869, 0.9513, 0.1167, 0.9315, 0.1167, 0.9513, 0.09869, 0.9315, 0.09869, 0.9315, 0.1167, 0.9513, 0.1167, 0.9315, 0.09869, 0.9513, 0.09869, 0.9513, 0.1167, 0.9315, 0.1167, 0.5, 0.9547, 0.5, 0.04527, 0.0, 0.04527, 0.0, 0.9547, 0.9414, 0.09869, 0.9414, 0.1167, 0.9354, 0.1159, 0.9354, 0.0994, 0.9354, 0.1159, 0.9315, 0.1167, 0.9315, 0.09869, 0.9354, 0.0994, 0.9414, 0.09191, 0.9315, 0.09191, 0.9354, 0.08813, 0.9414, 0.09191, 0.9354, 0.08813, 0.9315, 0.09191, 0.0, 0.04527, 0.0, 0.9547, 0.5038, 0.8761, 0.5038, 0.1239, 0.5038, 0.8761, 1.0, 0.9547, 1.0, 0.04527, 0.5038, 0.1239, 0.9414, 0.1167, 0.9414, 0.09869, 0.9455, 0.09945, 0.9455, 0.1159, 0.9513, 0.1167, 0.9455, 0.1159, 0.9455, 0.09945, 0.9513, 0.09869, 0.9414, 0.09191, 0.9455, 0.08955, 0.9513, 0.09191, 0.9513, 0.09191, 0.9455, 0.08955, 0.9414, 0.09191, 0.9315, 0.09191, 0.9415, 0.08385, 0.9513, 0.09191, 0.9513, 0.09191, 0.9415, 0.08385, 0.9315, 0.09191, 0.9364, 0.08705, 0.9464, 0.08705, 0.9464, 0.07701, 0.9364, 0.07701, 0.9374, 0.05612, 0.9454, 0.05612, 0.9464, 0.04741, 0.9364, 0.04741, 0.9374, 0.05612, 0.9454, 0.05612, 0.9464, 0.04741, 0.9364, 0.04741, 0.9454, 0.05612, 0.9374, 0.05612, 0.9364, 0.04741, 0.9464, 0.04741])
me_cube_002.materials.append(mat_creature_face1)
me_cube_002.materials.append(mat_creature_face2)
me_cube_002.use_remesh_fix_poles = True
me_cube_002.use_remesh_preserve_attributes = False
me_cube_002.use_mirror_vertex_groups = False
me_cube_002.update()
me_cube_003 = bpy.data.meshes.new('Cube.003')
me_cube_003.from_pydata([(-0.3137, -0.1057, 0.2204), (-0.1581, -0.1057, 0.3636), (-0.3137, 0.1057, 0.2204), (-0.1581, 0.1057, 0.3636), (-0.1705, -0.1057, 0.06476), (-0.01489, -0.1057, 0.2079), (-0.1705, 0.1057, 0.06476), (-0.01489, 0.1057, 0.2079), (0.1801, 0.1057, 0.4758), (0.5117, 0.1057, 0.5421), (-0.2362, 0.1057, 0.7505), (0.5864, 0.1057, 0.9648), (-0.09776, -0.04593, 0.1016), (-0.09776, 0.04593, 0.1016), (-0.0447, -0.04593, 0.1766), (-0.0447, 0.04593, 0.1766), (0.1525, -0.04593, 0.07742), (0.1525, 0.04593, 0.07742), (0.1607, -0.04593, 0.1689), (0.1607, 0.04593, 0.1689), (0.393, -0.04593, 0.1778), (0.393, 0.04593, 0.1778), (0.3657, -0.04593, 0.2655), (0.3657, 0.04593, 0.2655), (0.4786, -0.04593, 0.2044), (0.4786, 0.04593, 0.2044), (0.4513, -0.04593, 0.2921), (0.4513, 0.04593, 0.2921), (0.454, -0.03632, -0.02076), (0.4404, 0.04611, 0.02615), (0.539, -0.03689, 0.007714), (0.5254, 0.04554, 0.05462), (0.5153, 0.1232, -0.03622), (0.4858, 0.1733, 0.03491), (0.5908, 0.1043, 0.008373), (0.5613, 0.1544, 0.0795), (0.1801, -0.04361, 0.4758), (0.5117, -0.04361, 0.5421), (-0.2362, -0.04361, 0.7505), (0.5864, -0.04361, 0.9648), (-0.3044, -0.04965, 0.2647), (-0.3044, 0.04221, 0.2647), (-0.2513, -0.04965, 0.3397), (-0.2513, 0.04221, 0.3397), (-0.4348, -0.04895, 0.286), (-0.4343, 0.04291, 0.2864), (-0.4201, -0.04944, 0.3767), (-0.4196, 0.04242, 0.3771), (-0.509, -0.04657, 0.2863), (-0.5082, 0.04528, 0.2875), (-0.5452, -0.04733, 0.3707), (-0.5445, 0.04452, 0.3719), (-0.5656, -0.04578, 0.262), (-0.5648, 0.04607, 0.2631), (-0.6019, -0.04653, 0.3464), (-0.6011, 0.04532, 0.3475), (-0.4067, -0.04444, 0.04847), (-0.4059, 0.0474, 0.04963), (-0.4634, -0.04365, 0.02411), (-0.4626, 0.0482, 0.02528), (-0.3692, 0.03322, -0.02267), (-0.3685, 0.08405, 0.05383), (-0.4259, 0.05378, -0.03575), (-0.4251, 0.1046, 0.04076), (-0.2731, 0.1881, -0.02485), (-0.2722, 0.1741, 0.07893), (-0.3377, 0.2155, -0.02059), (-0.3368, 0.2015, 0.08319), (0.06767, 0.3882, 0.6948), (0.05633, 0.1221, 0.6921), (0.06767, 0.3672, 0.9494), (0.05633, 0.1012, 0.9466), (0.3746, 0.3672, 0.9669), (0.3632, 0.1012, 0.9641), (0.3711, 0.3672, 0.6809), (0.3597, 0.1012, 0.6781), (0.2492, 0.3194, 0.9504), (0.357, 0.3184, 1.167), (0.2846, 0.1915, 1.176), (0.1297, 0.2684, 0.9587), (0.2019, 0.1505, 0.913), (0.3005, 0.1316, 1.075), (0.3396, 0.2101, 0.8931), (0.3798, 0.2445, 1.113), (-0.1417, -0.1047, 0.1667), (-0.2327, -0.09259, 0.1667), (-0.1412, -0.1013, 0.2585), (-0.2323, -0.08917, 0.2585), (-0.175, -0.3116, 0.2093), (-0.2657, -0.2971, 0.2121), (-0.1673, -0.2795, 0.295), (-0.2579, -0.265, 0.2978), (-0.1981, -0.5555, 0.5632), (-0.2664, -0.525, 0.6165), (-0.14, -0.4977, 0.6045), (-0.2083, -0.4672, 0.6579), (-0.1786, -0.619, 0.6244), (-0.2469, -0.5885, 0.6777), (-0.1205, -0.5611, 0.6658), (-0.1887, -0.5306, 0.7191), (-0.2791, -0.6509, 0.4839), (-0.3773, -0.6071, 0.5606), (-0.2587, -0.6981, 0.534), (-0.3569, -0.6543, 0.6108)], [], [(0, 1, 3, 2), (2, 3, 7, 6), (6, 7, 5, 4), (4, 5, 1, 0), (2, 6, 4, 0), (7, 9, 37, 5), (3, 8, 9, 7), (9, 11, 39, 37), (13, 12, 14, 15), (19, 18, 22, 23), (15, 14, 18, 19), (12, 13, 17, 16), (14, 12, 16, 18), (13, 15, 19, 17), (22, 20, 24, 26), (16, 17, 21, 20), (18, 16, 20, 22), (17, 19, 23, 21), (25, 27, 26, 24), (21, 23, 27, 25), (23, 22, 26, 27), (24, 20, 28, 30), (28, 29, 33, 32), (25, 24, 30, 31), (21, 25, 31, 29), (20, 21, 29, 28), (32, 33, 35, 34), (29, 31, 35, 33), (31, 30, 34, 35), (30, 28, 32, 34), (36, 37, 39, 38), (36, 8, 3, 1), (10, 8, 36, 38), (11, 10, 38, 39), (37, 36, 1, 5), (41, 43, 42, 40), (44, 46, 50, 48), (40, 42, 46, 44), (43, 41, 45, 47), (42, 43, 47, 46), (41, 40, 44, 45), (50, 51, 55, 54), (47, 45, 49, 51), (46, 47, 51, 50), (45, 44, 48, 49), (53, 52, 54, 55), (53, 49, 57, 59), (48, 50, 54, 52), (51, 49, 53, 55), (58, 59, 63, 62), (49, 48, 56, 57), (48, 52, 58, 56), (52, 53, 59, 58), (60, 62, 66, 64), (56, 58, 62, 60), (57, 56, 60, 61), (59, 57, 61, 63), (65, 64, 66, 67), (61, 60, 64, 65), (63, 61, 65, 67), (62, 63, 67, 66), (69, 71, 70, 68), (71, 73, 72, 70), (73, 75, 74, 72), (68, 74, 75, 69), (68, 70, 72, 74), (71, 69, 75, 73), (9, 8, 10, 11), (79, 80, 81, 78), (81, 80, 82, 83), (77, 78, 81, 83), (77, 83, 82, 76), (76, 79, 78, 77), (85, 87, 86, 84), (90, 94, 92, 88), (86, 90, 88, 84), (85, 89, 91, 87), (87, 91, 90, 86), (84, 88, 89, 85), (95, 99, 98, 94), (89, 93, 95, 91), (91, 95, 94, 90), (88, 92, 93, 89), (97, 96, 98, 99), (92, 100, 101, 93), (94, 98, 96, 92), (93, 97, 99, 95), (100, 102, 103, 101), (93, 101, 103, 97), (97, 103, 102, 96), (96, 102, 100, 92)])
_uv = me_cube_003.uv_layers.new(name='UVMap')
_uv.uv.foreach_set('vector', [0.9051, 0.08081, 0.9136, 0.08081, 0.9136, 0.09232, 0.9051, 0.09232, 0.9051, 0.0591, 0.9136, 0.0669, 0.9214, 0.05843, 0.9129, 0.05063, 0.9129, 0.09232, 0.9214, 0.09232, 0.9214, 0.08081, 0.9129, 0.08081, 0.9129, 0.05063, 0.9214, 0.05843, 0.9136, 0.0669, 0.9051, 0.0591, 0.9361, 0.0591, 0.9361, 0.05063, 0.9246, 0.05063, 0.9246, 0.0591, 0.9214, 0.09232, 0.95, 0.09232, 0.95, 0.08419, 0.9214, 0.08081, 0.9136, 0.0669, 0.932, 0.073, 0.95, 0.07662, 0.9214, 0.05843, 0.9361, 0.07662, 0.9361, 0.09963, 0.9279, 0.09963, 0.9279, 0.07662, 0.9328, 0.05264, 0.9278, 0.05264, 0.9278, 0.05672, 0.9328, 0.05672, 0.9309, 0.08906, 0.9309, 0.08406, 0.9421, 0.08406, 0.9421, 0.08906, 0.9197, 0.08906, 0.9197, 0.08406, 0.9309, 0.08406, 0.9309, 0.08906, 0.9169, 0.08406, 0.9169, 0.08906, 0.9305, 0.08906, 0.9305, 0.08406, 0.9197, 0.05672, 0.9169, 0.05264, 0.9305, 0.05132, 0.9309, 0.0563, 0.9169, 0.05264, 0.9197, 0.05672, 0.9309, 0.0563, 0.9305, 0.05132, 0.9421, 0.06156, 0.9436, 0.05678, 0.9482, 0.05823, 0.9467, 0.06301, 0.9305, 0.08406, 0.9305, 0.08906, 0.9436, 0.08906, 0.9436, 0.08406, 0.9309, 0.0563, 0.9305, 0.05132, 0.9436, 0.05678, 0.9421, 0.06156, 0.9305, 0.05132, 0.9309, 0.0563, 0.9421, 0.06156, 0.9436, 0.05678, 0.9328, 0.05823, 0.9328, 0.06301, 0.9278, 0.06301, 0.9278, 0.05823, 0.9436, 0.05678, 0.9421, 0.06156, 0.9467, 0.06301, 0.9482, 0.05823, 0.9421, 0.08906, 0.9421, 0.08406, 0.9467, 0.08406, 0.9467, 0.08906, 0.9482, 0.05823, 0.9436, 0.05678, 0.9469, 0.04598, 0.9515, 0.04753, 0.9283, 0.04598, 0.9328, 0.04853, 0.9397, 0.04901, 0.937, 0.04513, 0.9328, 0.05823, 0.9278, 0.05823, 0.9283, 0.04753, 0.9328, 0.05008, 0.9436, 0.05678, 0.9482, 0.05823, 0.9508, 0.05008, 0.9462, 0.04853, 0.9278, 0.05678, 0.9328, 0.05678, 0.9328, 0.04853, 0.9283, 0.04598, 0.9502, 0.04513, 0.9486, 0.04901, 0.9527, 0.05143, 0.9543, 0.04756, 0.9462, 0.08907, 0.9508, 0.08904, 0.9527, 0.09497, 0.9486, 0.096, 0.9328, 0.05008, 0.9283, 0.04753, 0.936, 0.04756, 0.9387, 0.05143, 0.9515, 0.08455, 0.9469, 0.08458, 0.9502, 0.09327, 0.9543, 0.09224, 0.932, 0.073, 0.95, 0.07662, 0.9541, 0.09963, 0.9093, 0.08796, 0.932, 0.08419, 0.932, 0.09232, 0.9136, 0.09232, 0.9136, 0.08081, 0.9093, 0.09232, 0.932, 0.09232, 0.932, 0.08419, 0.9093, 0.08419, 0.9541, 0.09232, 0.9093, 0.09232, 0.9093, 0.08419, 0.9541, 0.08419, 0.95, 0.07662, 0.932, 0.073, 0.9136, 0.0669, 0.9214, 0.05843, 0.9326, 0.06152, 0.9326, 0.0656, 0.9276, 0.0656, 0.9276, 0.06152, 0.8985, 0.06267, 0.8993, 0.06761, 0.8925, 0.06729, 0.8945, 0.06269, 0.9056, 0.06152, 0.9085, 0.0656, 0.8993, 0.06761, 0.8985, 0.06267, 0.9085, 0.0656, 0.9056, 0.06152, 0.8985, 0.0627, 0.8993, 0.06763, 0.9085, 0.08386, 0.9085, 0.08886, 0.8993, 0.08887, 0.8993, 0.08387, 0.9056, 0.08886, 0.9056, 0.08386, 0.8985, 0.0839, 0.8985, 0.0889, 0.8925, 0.08399, 0.8925, 0.08898, 0.8895, 0.08903, 0.8894, 0.08403, 0.8993, 0.06763, 0.8985, 0.0627, 0.8945, 0.06276, 0.8925, 0.06735, 0.8993, 0.08387, 0.8993, 0.08887, 0.8925, 0.08898, 0.8925, 0.08399, 0.8985, 0.0889, 0.8985, 0.0839, 0.8945, 0.08403, 0.8945, 0.08903, 0.9328, 0.06143, 0.9278, 0.06137, 0.9278, 0.06596, 0.9328, 0.06602, 0.8914, 0.06143, 0.8945, 0.06276, 0.9001, 0.04981, 0.897, 0.04848, 0.8945, 0.06269, 0.8925, 0.06729, 0.8894, 0.06596, 0.8914, 0.06137, 0.8925, 0.06735, 0.8945, 0.06276, 0.8914, 0.06143, 0.8895, 0.06602, 0.9279, 0.04842, 0.9329, 0.04848, 0.936, 0.04932, 0.9332, 0.04516, 0.9328, 0.06276, 0.9278, 0.06269, 0.9279, 0.04974, 0.9329, 0.04981, 0.8945, 0.06269, 0.8914, 0.06137, 0.897, 0.04842, 0.9, 0.04974, 0.9278, 0.06137, 0.9328, 0.06143, 0.9329, 0.04848, 0.9279, 0.04842, 0.9021, 0.08837, 0.899, 0.08949, 0.9038, 0.09829, 0.9073, 0.0968, 0.9, 0.08414, 0.897, 0.08419, 0.899, 0.08949, 0.9021, 0.08837, 0.9329, 0.04981, 0.9279, 0.04974, 0.9321, 0.04587, 0.9349, 0.05004, 0.897, 0.08919, 0.9001, 0.08914, 0.9021, 0.09114, 0.899, 0.09226, 0.9074, 0.0514, 0.9073, 0.04575, 0.9038, 0.04598, 0.9038, 0.05163, 0.9349, 0.05004, 0.9321, 0.04587, 0.9405, 0.04575, 0.9398, 0.0514, 0.899, 0.09226, 0.9021, 0.09114, 0.9074, 0.09604, 0.9038, 0.09753, 0.9332, 0.04516, 0.936, 0.04932, 0.9413, 0.05163, 0.942, 0.04598, 0.937, 0.08478, 0.9358, 0.09864, 0.9503, 0.09879, 0.9514, 0.08493, 0.9252, 0.09207, 0.9419, 0.09207, 0.9426, 0.1066, 0.9259, 0.1066, 0.9358, 0.09959, 0.9358, 0.08402, 0.9503, 0.08417, 0.9503, 0.09974, 0.9259, 0.1077, 0.9424, 0.1066, 0.9418, 0.09207, 0.9252, 0.09321, 0.0, 0.07955, 0.0, 0.9091, 1.0, 0.9659, 0.9886, 0.03409, 0.9252, 0.09864, 0.9252, 0.08478, 0.9418, 0.08402, 0.9419, 0.09959, 0.95, 0.07662, 0.932, 0.073, 0.9093, 0.08796, 0.9541, 0.09963, 0.9449, 0.09929, 0.9385, 0.0968, 0.9375, 0.1056, 0.9407, 0.1111, 0.9385, 0.1056, 0.9332, 0.0968, 0.9407, 0.09572, 0.9429, 0.1077, 0.9476, 0.1106, 0.9407, 0.1111, 0.9375, 0.1056, 0.9436, 0.1077, 0.9476, 0.1106, 0.9436, 0.1077, 0.9418, 0.09572, 0.9477, 0.09884, 0.9357, 0.09884, 0.9292, 0.09929, 0.9377, 0.1111, 0.9416, 0.1106, 0.9095, 0.05618, 0.9095, 0.06118, 0.9145, 0.06118, 0.9145, 0.05618, 0.9151, 0.06317, 0.9032, 0.08001, 0.9001, 0.07776, 0.9133, 0.0585, 0.9248, 0.06118, 0.9151, 0.06317, 0.9133, 0.0585, 0.9246, 0.05618, 0.9253, 0.05618, 0.9141, 0.05865, 0.9159, 0.06332, 0.9255, 0.06118, 0.9095, 0.08171, 0.9081, 0.07213, 0.9131, 0.07134, 0.9145, 0.08105, 0.9145, 0.08086, 0.9126, 0.0696, 0.9077, 0.07039, 0.9095, 0.08152, 0.9049, 0.08292, 0.9014, 0.08625, 0.8998, 0.08335, 0.9032, 0.08001, 0.9141, 0.05865, 0.9017, 0.08067, 0.9049, 0.08292, 0.9159, 0.06332, 0.9081, 0.06332, 0.9108, 0.08292, 0.9146, 0.08001, 0.9131, 0.06317, 0.9126, 0.0585, 0.9114, 0.07776, 0.9077, 0.08067, 0.9077, 0.05865, 0.9087, 0.084, 0.9125, 0.08109, 0.9156, 0.08335, 0.9119, 0.08625, 0.9114, 0.07776, 0.907, 0.07344, 0.9016, 0.07762, 0.9077, 0.08067, 0.9032, 0.08001, 0.8998, 0.08335, 0.8966, 0.08109, 0.9001, 0.07776, 0.9017, 0.08067, 0.8983, 0.084, 0.9014, 0.08625, 0.9049, 0.08292, 0.907, 0.07344, 0.9081, 0.07618, 0.9027, 0.08035, 0.9016, 0.07762, 0.9077, 0.05798, 0.9016, 0.05351, 0.9027, 0.05095, 0.9087, 0.05453, 0.9087, 0.084, 0.9027, 0.08035, 0.9081, 0.07618, 0.9125, 0.08109, 0.8966, 0.08109, 0.8923, 0.07618, 0.8949, 0.07344, 0.9001, 0.07776])
me_cube_003.materials.append(mat_creature_face3)
me_cube_003.use_remesh_fix_poles = True
me_cube_003.use_remesh_preserve_attributes = False
me_cube_003.use_mirror_vertex_groups = False
me_cube_003.update()
me_cube_004 = bpy.data.meshes.new('Cube.004')
me_cube_004.from_pydata([(0.1128, -0.1445, -0.745), (-0.204, -0.3942, -0.4035), (-0.124, 0.3137, -0.6297), (-0.4408, 0.06406, -0.2881), (0.4634, -0.06061, -0.3585), (0.1466, -0.3103, -0.01692), (0.2266, 0.3976, -0.2431), (-0.09017, 0.1479, 0.09843), (0.4685, -0.3497, 0.07035), (-0.03862, -0.4928, 0.1124), (0.3263, 0.06866, -0.2197), (-0.1808, -0.07448, -0.1777), (0.4232, -0.0601, 0.5102), (-0.08388, -0.2032, 0.5523), (0.281, 0.3583, 0.2201), (-0.226, 0.2151, 0.2622), (-0.03035, -0.3259, 0.167), (-0.2632, -0.4305, 0.6298), (-0.3087, 0.1218, 0.1281), (-0.5416, 0.01711, 0.591), (0.3539, -0.06497, 0.4193), (0.121, -0.1696, 0.8821), (0.07551, 0.3827, 0.3805), (-0.1574, 0.278, 0.8433), (0.5781, -0.3076, 0.7733), (0.07766, -0.4735, 0.8108), (0.4179, 0.1132, 0.4965), (-0.08257, -0.05266, 0.534), (0.5211, -0.03425, 1.222), (0.02066, -0.2001, 1.26), (0.3609, 0.3866, 0.9453), (-0.1396, 0.2207, 0.9828), (0.1163, -0.2717, 0.978), (-0.3704, -0.3927, 1.145), (-0.07115, 0.166, 0.7486), (-0.5579, 0.04502, 0.9155), (0.202, -0.001272, 1.424), (-0.2847, -0.1223, 1.591), (0.01454, 0.4365, 1.195), (-0.4722, 0.3154, 1.361), (0.2772, -0.273, 1.135), (0.2929, -0.3529, 1.658), (-0.1812, -0.01529, 1.189), (-0.1655, -0.09518, 1.711), (0.5399, 0.1815, 1.197), (0.5556, 0.1016, 1.719), (0.08147, 0.4392, 1.25), (0.09721, 0.3593, 1.772), (0.2308, -0.1003, 2.15), (-0.2971, -0.07258, 2.15), (0.2316, -0.09637, 1.622), (-0.2962, -0.06862, 1.621), (0.2585, 0.4275, 2.154), (-0.2693, 0.4552, 2.154), (0.2593, 0.4314, 1.626), (-0.2685, 0.4592, 1.625)], [], [(0, 1, 3, 2), (2, 3, 7, 6), (6, 7, 5, 4), (4, 5, 1, 0), (2, 6, 4, 0), (7, 3, 1, 5), (8, 9, 11, 10), (10, 11, 15, 14), (14, 15, 13, 12), (12, 13, 9, 8), (10, 14, 12, 8), (15, 11, 9, 13), (16, 17, 19, 18), (18, 19, 23, 22), (22, 23, 21, 20), (20, 21, 17, 16), (18, 22, 20, 16), (23, 19, 17, 21), (24, 25, 27, 26), (26, 27, 31, 30), (30, 31, 29, 28), (28, 29, 25, 24), (26, 30, 28, 24), (31, 27, 25, 29), (32, 33, 35, 34), (34, 35, 39, 38), (38, 39, 37, 36), (36, 37, 33, 32), (34, 38, 36, 32), (39, 35, 33, 37), (40, 41, 43, 42), (42, 43, 47, 46), (46, 47, 45, 44), (44, 45, 41, 40), (42, 46, 44, 40), (47, 43, 41, 45), (48, 49, 51, 50), (50, 51, 55, 54), (54, 55, 53, 52), (52, 53, 49, 48), (50, 54, 52, 48), (55, 51, 49, 53)])
_uv = me_cube_004.uv_layers.new(name='UVMap')
_uv.uv.foreach_set('vector', [0.0, -2.0, 1.0, -2.0, 1.0, -1.0, 0.0, -1.0, 0.0, -1.0, 1.0, -1.0, 1.0, 0.0, 0.0, 0.0, 0.0, 0.0, 1.0, 0.0, 1.0, 1.0, 0.0, 1.0, 0.0, 1.0, 1.0, 1.0, 1.0, 2.0, 0.0, 2.0, -1.0, 0.0, 0.0, 0.0, 0.0, 1.0, -1.0, 1.0, 1.0, 0.0, 2.0, 0.0, 2.0, 1.0, 1.0, 1.0, 0.0, -2.0, 1.0, -2.0, 1.0, -1.0, 0.0, -1.0, 0.0, -1.0, 1.0, -1.0, 1.0, 0.0, 0.0, 0.0, 0.0, 0.0, 1.0, 0.0, 1.0, 1.0, 0.0, 1.0, 0.0, 1.0, 1.0, 1.0, 1.0, 2.0, 0.0, 2.0, -1.0, 0.0, 0.0, 0.0, 0.0, 1.0, -1.0, 1.0, 1.0, 0.0, 2.0, 0.0, 2.0, 1.0, 1.0, 1.0, 0.0, -2.0, 1.0, -2.0, 1.0, -1.0, 0.0, -1.0, 0.0, -1.0, 1.0, -1.0, 1.0, 0.0, 0.0, 0.0, 0.0, 0.0, 1.0, 0.0, 1.0, 1.0, 0.0, 1.0, 0.0, 1.0, 1.0, 1.0, 1.0, 2.0, 0.0, 2.0, -1.0, 0.0, 0.0, 0.0, 0.0, 1.0, -1.0, 1.0, 1.0, 0.0, 2.0, 0.0, 2.0, 1.0, 1.0, 1.0, 0.0, -2.0, 1.0, -2.0, 1.0, -1.0, 0.0, -1.0, 0.0, -1.0, 1.0, -1.0, 1.0, 0.0, 0.0, 0.0, 0.0, 0.0, 1.0, 0.0, 1.0, 1.0, 0.0, 1.0, 0.0, 1.0, 1.0, 1.0, 1.0, 2.0, 0.0, 2.0, -1.0, 0.0, 0.0, 0.0, 0.0, 1.0, -1.0, 1.0, 1.0, 0.0, 2.0, 0.0, 2.0, 1.0, 1.0, 1.0, 0.0, -2.0, 1.0, -2.0, 1.0, -1.0, 0.0, -1.0, 0.0, -1.0, 1.0, -1.0, 1.0, 0.0, 0.0, 0.0, 0.0, 0.0, 1.0, 0.0, 1.0, 1.0, 0.0, 1.0, 0.0, 1.0, 1.0, 1.0, 1.0, 2.0, 0.0, 2.0, -1.0, 0.0, 0.0, 0.0, 0.0, 1.0, -1.0, 1.0, 1.0, 0.0, 2.0, 0.0, 2.0, 1.0, 1.0, 1.0, 0.0, -2.0, 1.0, -2.0, 1.0, -1.0, 0.0, -1.0, 0.0, -1.0, 1.0, -1.0, 1.0, 0.0, 0.0, 0.0, 0.0, 0.0, 1.0, 0.0, 1.0, 1.0, 0.0, 1.0, 0.0, 1.0, 1.0, 1.0, 1.0, 2.0, 0.0, 2.0, -1.0, 0.0, 0.0, 0.0, 0.0, 1.0, -1.0, 1.0, 1.0, 0.0, 2.0, 0.0, 2.0, 1.0, 1.0, 1.0, 0.0, -2.0, 1.0, -2.0, 1.0, -1.0, 0.0, -1.0, 0.0, -1.0, 1.0, -1.0, 1.0, 0.0, 0.0, 0.0, 0.0, 0.0, 1.0, 0.0, 1.0, 1.0, 0.0, 1.0, 0.0, 1.0, 1.0, 1.0, 1.0, 2.0, 0.0, 2.0, -1.0, 0.0, 0.0, 0.0, 0.0, 1.0, -1.0, 1.0, 1.0, 0.0, 2.0, 0.0, 2.0, 1.0, 1.0, 1.0])
me_cube_004.materials.append(mat_creature_face5)
me_cube_004.use_remesh_fix_poles = True
me_cube_004.use_remesh_preserve_attributes = False
me_cube_004.use_mirror_vertex_groups = False
me_cube_004.update()
arm_armature = bpy.data.armatures.new('Armature')  # bones are not reproduced
arm_armature_001 = bpy.data.armatures.new('Armature.001')  # bones are not reproduced
arm_armature_002 = bpy.data.armatures.new('Armature.002')  # bones are not reproduced
arm_armature_003 = bpy.data.armatures.new('Armature.003')  # bones are not reproduced
arm_armature_004 = bpy.data.armatures.new('Armature.004')  # bones are not reproduced

# ---- objects
ob_sit = bpy.data.objects.new('sit', me_cube)
ob_guard = bpy.data.objects.new('guard', me_cube_001)
ob_worm = bpy.data.objects.new('worm', me_cube_002)
ob_snake = bpy.data.objects.new('snake', me_cube_003)
ob_armature = bpy.data.objects.new('Armature', arm_armature)
ob_armature_001 = bpy.data.objects.new('Armature.001', arm_armature_001)
ob_armature_002 = bpy.data.objects.new('Armature.002', arm_armature_002)
ob_armature_003 = bpy.data.objects.new('Armature.003', arm_armature_003)
ob_pool = bpy.data.objects.new('pool', me_cube_004)
ob_armature_004 = bpy.data.objects.new('Armature.004', arm_armature_004)

# ---- transforms, parenting, visibility, modifiers, constraints
ob_sit.parent = ob_armature_002
ob_sit.location = (0.0, 0.0, 0.0)
ob_sit.lock_rotations_4d = False
ob_sit.empty_display_type = 'ARROWS'
ob_sit.lineart.crease_threshold = 0.0
_vg = ob_sit.vertex_groups.new(name='Root')
_vg.add([0, 1, 2, 3, 4, 5, 6, 7, 8, 9, 10, 11, 12, 13, 14, 15, 16, 17, 18, 19, 20, 21, 22, 23, 24, 25, 26, 27, 28, 29, 30, 31, 32, 33, 34, 35, 36, 37, 38, 39, 40, 41, 42, 43, 44, 45, 46, 47, 56, 57, 58, 59, 60, 61, 62, 63, 64, 65, 66, 67, 68, 69, 70, 71, 72, 73, 74, 75, 76, 77, 78, 79, 80, 81, 82, 83, 84, 85, 86, 87, 88, 89, 90, 91, 92, 93, 94, 95], 1.0, 'REPLACE')
_vg = ob_sit.vertex_groups.new(name='Head')
_vg.add([48, 49, 50, 51, 52, 53, 54, 55], 1.0, 'REPLACE')
_m = ob_sit.modifiers.new('Armature', 'ARMATURE')
_m.object = ob_armature_002
ob_guard.parent = ob_armature_001
ob_guard.location = (0.0, 0.0, 0.0)
ob_guard.lineart.crease_threshold = 0.0
_vg = ob_guard.vertex_groups.new(name='Root')
_vg.add([0, 1, 2, 3, 4, 5, 6, 7, 16, 17, 18, 19, 20, 21, 22, 23, 24, 25, 26, 27, 28, 29, 30, 31, 32, 33, 34, 35, 36, 37, 38, 39, 40, 41, 42, 43, 44, 45, 46, 47, 48, 49, 50, 51, 52, 53, 54, 55, 56, 57, 58, 59, 60, 61, 62, 63, 64, 65, 66, 67, 68, 69, 70, 71, 72, 73, 74, 75, 76, 77, 78, 79, 80, 81, 82, 83, 84, 85, 86, 87, 88, 89, 90, 91, 92, 93, 94, 95], 1.0, 'REPLACE')
_vg = ob_guard.vertex_groups.new(name='Head')
_vg.add([8, 9, 10, 11, 12, 13, 14, 15, 96, 97, 98, 99, 100, 101, 102, 103, 104, 105, 106, 107], 1.0, 'REPLACE')
_m = ob_guard.modifiers.new('Armature', 'ARMATURE')
_m.object = ob_armature_001
ob_worm.parent = ob_armature
ob_worm.location = (0.0, 0.0, 0.0)
ob_worm.lineart.crease_threshold = 0.0
_vg = ob_worm.vertex_groups.new(name='Root')
_vg.add([0, 1, 2, 3, 4, 5, 6, 7, 8, 9, 10, 11, 12, 13, 14, 15, 16, 17, 18, 19, 20, 21, 22, 23, 24, 25, 26, 27, 46, 47, 48, 49], 1.0, 'REPLACE')
_vg = ob_worm.vertex_groups.new(name='Head')
_vg.add([24, 25, 26, 27, 28, 29, 30, 31, 32, 33, 34, 35, 42, 43], 1.0, 'REPLACE')
_vg = ob_worm.vertex_groups.new(name='RightFlap')
_vg.add([30, 34, 38, 39, 44, 45], 1.0, 'REPLACE')
_vg = ob_worm.vertex_groups.new(name='LeftFlap')
_vg.add([29, 33, 36, 37, 40, 41], 1.0, 'REPLACE')
_m = ob_worm.modifiers.new('Armature', 'ARMATURE')
_m.object = ob_armature
ob_snake.parent = ob_armature_003
ob_snake.location = (0.0, 0.0, 0.0)
ob_snake.lineart.crease_threshold = 0.0
_vg = ob_snake.vertex_groups.new(name='Root')
_vg.add([0, 1, 2, 3, 4, 5, 6, 7, 8, 9, 10, 11, 36, 37, 38, 39, 84, 85, 86, 87, 88, 89, 90, 91, 92, 93, 94, 95, 96, 97, 98, 99, 100, 101, 102, 103], 1.0, 'REPLACE')
_vg = ob_snake.vertex_groups.new(name='Head')
_vg.add([68, 69, 70, 71, 72, 73, 74, 75, 76, 77, 78, 79, 80, 81, 82, 83], 1.0, 'REPLACE')
_vg = ob_snake.vertex_groups.new(name='RightLeg')
_vg.add([12, 13, 14, 15, 16, 17, 18, 19, 20, 21, 22, 23, 24, 25, 26, 27, 28, 29, 30, 31, 32, 33, 34, 35], 1.0, 'REPLACE')
_vg = ob_snake.vertex_groups.new(name='LeftLeg')
_vg.add([40, 41, 42, 43, 44, 45, 46, 47, 48, 49, 50, 51, 52, 53, 54, 55, 56, 57, 58, 59, 60, 61, 62, 63, 64, 65, 66, 67], 1.0, 'REPLACE')
_m = ob_snake.modifiers.new('Armature', 'ARMATURE')
_m.object = ob_armature_003
ob_armature.location = (0.0, 0.0, 0.0)
ob_armature.lineart.crease_threshold = 0.0
ob_armature_001.location = (0.0, 0.0, 0.0)
ob_armature_001.lineart.crease_threshold = 0.0
ob_armature_002.location = (0.0, 0.0, 0.0)
ob_armature_002.lineart.crease_threshold = 0.0
ob_armature_003.location = (0.0, 0.0, 0.0)
ob_armature_003.lineart.crease_threshold = 0.0
ob_pool.parent = ob_armature_004
ob_pool.location = (0.0, 0.0, 0.0)
ob_pool.lineart.crease_threshold = 0.0
_vg = ob_pool.vertex_groups.new(name='Root')
for _i, _w in zip([8, 9, 10, 11, 12, 13, 14, 15, 16, 17, 18, 19, 20, 21, 22, 23], [1.0, 1.0, 1.0, 1.0, 1.0, 1.0, 1.0, 1.0, 0.7427, 0.3216, 0.364, 0.1422, 0.1143, 0.08005, 0.2071, 0.1431]): _vg.add([_i], _w, 'REPLACE')
_vg = ob_pool.vertex_groups.new(name='Spine1')
for _i, _w in zip([16, 17, 18, 19, 20, 21, 22, 23, 24, 25, 26, 27, 28, 29, 30, 31], [0.2573, 0.6784, 0.636, 0.8578, 0.8857, 0.9199, 0.7929, 0.8569, 0.6035, 0.6477, 0.6708, 0.9384, 0.4918, 0.4014, 0.4706, 0.0645]): _vg.add([_i], _w, 'REPLACE')
_vg = ob_pool.vertex_groups.new(name='Spine2')
for _i, _w in zip([24, 25, 26, 27, 28, 29, 30, 31, 32, 33, 34, 35, 36, 37, 38, 39, 40, 41, 42, 43, 44, 45, 46, 47], [0.3965, 0.3523, 0.3292, 0.06161, 0.5082, 0.5986, 0.5294, 0.9355, 0.8329, 0.5612, 0.5612, 0.5069, 0.07216, 0.3439, 0.3439, 0.3982, 0.5819, 0.4585, 0.9205, 0.489, 0.3668, 0.3045, 0.2141, 0.08812]): _vg.add([_i], _w, 'REPLACE')
_vg = ob_pool.vertex_groups.new(name='Spine3')
for _i, _w in zip([32, 33, 34, 35, 36, 37, 38, 39, 40, 41, 42, 43, 44, 45, 46, 47], [0.1671, 0.4388, 0.4388, 0.4931, 0.9278, 0.6561, 0.6561, 0.6018, 0.4181, 0.5415, 0.07954, 0.511, 0.6332, 0.6955, 0.7859, 0.9119]): _vg.add([_i], _w, 'REPLACE')
_vg = ob_pool.vertex_groups.new(name='Head')
_vg.add([48, 49, 50, 51, 52, 53, 54, 55], 1.0, 'REPLACE')
_m = ob_pool.modifiers.new('Armature', 'ARMATURE')
_m.object = ob_armature_004
ob_armature_004.location = (0.0, 0.0, 0.0)
ob_armature_004.lineart.crease_threshold = 0.0

# ---- collection membership
scene.collection.objects.link(ob_sit)
scene.collection.objects.link(ob_guard)
scene.collection.objects.link(ob_worm)
scene.collection.objects.link(ob_snake)
scene.collection.objects.link(ob_armature)
scene.collection.objects.link(ob_armature_001)
scene.collection.objects.link(ob_armature_002)
scene.collection.objects.link(ob_armature_003)
scene.collection.objects.link(ob_pool)
scene.collection.objects.link(ob_armature_004)

# ---- scene / render settings (as saved in the file)
scene.frame_start = 0; scene.frame_end = 80; scene.frame_set(60)
scene.render.engine = 'BLENDER_EEVEE_NEXT'
scene.cycles.use_denoising = False
scene.cycles.samples = 128
scene.cycles.sampling_pattern = 'TABULATED_SOBOL'
scene.cycles.use_adaptive_sampling = False
scene.cycles.use_light_tree = False
scene.view_settings.view_transform = 'Filmic'
bpy.context.view_layer.update()

# ---- added for rendering (the .blend has no active camera and no usable light): camera, sun
cam_auto = bpy.data.cameras.new('AutoCamera')
cam_auto.lens = 50.0
cam_auto.sensor_width = 36.0
cam_auto.clip_end = 1000.0
ob_auto_camera = bpy.data.objects.new('AutoCamera', cam_auto)
scene.collection.objects.link(ob_auto_camera)
ob_auto_camera.location = (4.87873, -5.39512, 4.56941)
ob_auto_camera.rotation_euler = (1.09748, -7.21219e-08, 0.694738)
scene.camera = ob_auto_camera
light_auto_sun = bpy.data.lights.new('AutoSun', 'SUN')
light_auto_sun.energy = 3.0
light_auto_sun.angle = 0.0523599
ob_auto_sun = bpy.data.objects.new('AutoSun', light_auto_sun)
scene.collection.objects.link(ob_auto_sun)
ob_auto_sun.rotation_euler = (0.872665, 0.174533, 0.523599)
bpy.context.view_layer.update()
